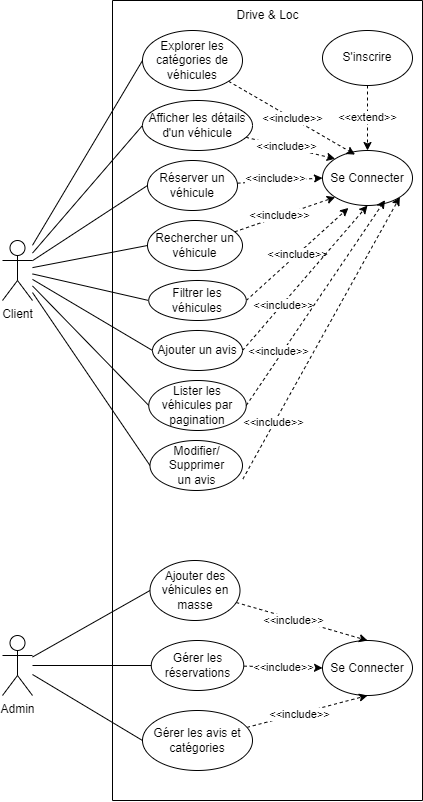

The diagram above was exported from draw.io. Its source (the exported page's mxGraphModel, read from the mxfile embedded in the PNG):
<mxGraphModel dx="1323" dy="697" grid="1" gridSize="10" guides="1" tooltips="1" connect="1" arrows="1" fold="1" page="1" pageScale="1" pageWidth="827" pageHeight="1169" math="0" shadow="0">
  <root>
    <mxCell id="0" />
    <mxCell id="1" parent="0" />
    <mxCell id="ScqXa6ozit1TZ5BaPJmo-29" style="rounded=0;orthogonalLoop=1;jettySize=auto;html=1;entryX=0;entryY=0.5;entryDx=0;entryDy=0;jumpStyle=none;endArrow=none;endFill=0;" edge="1" parent="1" source="CCE13fCGWEEDuIDGP4Dh-1" target="ScqXa6ozit1TZ5BaPJmo-21">
      <mxGeometry relative="1" as="geometry" />
    </mxCell>
    <mxCell id="ScqXa6ozit1TZ5BaPJmo-30" style="rounded=0;orthogonalLoop=1;jettySize=auto;html=1;entryX=0;entryY=0.5;entryDx=0;entryDy=0;endArrow=none;endFill=0;" edge="1" parent="1" source="CCE13fCGWEEDuIDGP4Dh-1" target="ScqXa6ozit1TZ5BaPJmo-22">
      <mxGeometry relative="1" as="geometry" />
    </mxCell>
    <mxCell id="ScqXa6ozit1TZ5BaPJmo-31" style="rounded=0;orthogonalLoop=1;jettySize=auto;html=1;entryX=0;entryY=0.5;entryDx=0;entryDy=0;endArrow=none;endFill=0;" edge="1" parent="1" source="CCE13fCGWEEDuIDGP4Dh-1" target="ScqXa6ozit1TZ5BaPJmo-23">
      <mxGeometry relative="1" as="geometry" />
    </mxCell>
    <mxCell id="ScqXa6ozit1TZ5BaPJmo-32" style="rounded=0;orthogonalLoop=1;jettySize=auto;html=1;entryX=0;entryY=0.5;entryDx=0;entryDy=0;endArrow=none;endFill=0;" edge="1" parent="1" source="CCE13fCGWEEDuIDGP4Dh-1" target="ScqXa6ozit1TZ5BaPJmo-24">
      <mxGeometry relative="1" as="geometry" />
    </mxCell>
    <mxCell id="ScqXa6ozit1TZ5BaPJmo-33" style="rounded=0;orthogonalLoop=1;jettySize=auto;html=1;entryX=0;entryY=0.5;entryDx=0;entryDy=0;endArrow=none;endFill=0;" edge="1" parent="1" source="CCE13fCGWEEDuIDGP4Dh-1" target="ScqXa6ozit1TZ5BaPJmo-25">
      <mxGeometry relative="1" as="geometry" />
    </mxCell>
    <mxCell id="ScqXa6ozit1TZ5BaPJmo-35" style="rounded=0;orthogonalLoop=1;jettySize=auto;html=1;entryX=0;entryY=0.5;entryDx=0;entryDy=0;endArrow=none;endFill=0;" edge="1" parent="1" source="CCE13fCGWEEDuIDGP4Dh-1" target="ScqXa6ozit1TZ5BaPJmo-26">
      <mxGeometry relative="1" as="geometry" />
    </mxCell>
    <mxCell id="ScqXa6ozit1TZ5BaPJmo-36" style="rounded=0;orthogonalLoop=1;jettySize=auto;html=1;entryX=0;entryY=0.5;entryDx=0;entryDy=0;endArrow=none;endFill=0;" edge="1" parent="1" source="CCE13fCGWEEDuIDGP4Dh-1" target="ScqXa6ozit1TZ5BaPJmo-27">
      <mxGeometry relative="1" as="geometry" />
    </mxCell>
    <mxCell id="ScqXa6ozit1TZ5BaPJmo-37" style="rounded=0;orthogonalLoop=1;jettySize=auto;html=1;entryX=0;entryY=0.5;entryDx=0;entryDy=0;endArrow=none;endFill=0;" edge="1" parent="1" source="CCE13fCGWEEDuIDGP4Dh-1" target="ScqXa6ozit1TZ5BaPJmo-28">
      <mxGeometry relative="1" as="geometry" />
    </mxCell>
    <mxCell id="CCE13fCGWEEDuIDGP4Dh-1" value="Client" style="shape=umlActor;verticalLabelPosition=bottom;verticalAlign=top;html=1;" parent="1" vertex="1">
      <mxGeometry x="190" y="460" width="30" height="60" as="geometry" />
    </mxCell>
    <mxCell id="ScqXa6ozit1TZ5BaPJmo-2" value="" style="swimlane;startSize=0;" vertex="1" parent="1">
      <mxGeometry x="300" y="220" width="310" height="800" as="geometry">
        <mxRectangle x="310" y="500" width="50" height="40" as="alternateBounds" />
      </mxGeometry>
    </mxCell>
    <mxCell id="ScqXa6ozit1TZ5BaPJmo-3" value="Drive &amp;amp; Loc" style="text;html=1;align=center;verticalAlign=middle;resizable=0;points=[];autosize=1;strokeColor=none;fillColor=none;" vertex="1" parent="ScqXa6ozit1TZ5BaPJmo-2">
      <mxGeometry x="110" width="90" height="30" as="geometry" />
    </mxCell>
    <mxCell id="ScqXa6ozit1TZ5BaPJmo-13" value="Se Connecter" style="ellipse;whiteSpace=wrap;html=1;" vertex="1" parent="ScqXa6ozit1TZ5BaPJmo-2">
      <mxGeometry x="210" y="150" width="90" height="55" as="geometry" />
    </mxCell>
    <mxCell id="ScqXa6ozit1TZ5BaPJmo-19" style="edgeStyle=orthogonalEdgeStyle;rounded=0;orthogonalLoop=1;jettySize=auto;html=1;entryX=0.5;entryY=0;entryDx=0;entryDy=0;dashed=1;" edge="1" parent="ScqXa6ozit1TZ5BaPJmo-2" source="ScqXa6ozit1TZ5BaPJmo-17" target="ScqXa6ozit1TZ5BaPJmo-13">
      <mxGeometry relative="1" as="geometry" />
    </mxCell>
    <mxCell id="ScqXa6ozit1TZ5BaPJmo-20" value="&amp;lt;&amp;lt;extend&amp;gt;&amp;gt;" style="edgeLabel;html=1;align=center;verticalAlign=middle;resizable=0;points=[];" vertex="1" connectable="0" parent="ScqXa6ozit1TZ5BaPJmo-19">
      <mxGeometry x="-0.0389" y="-1" relative="1" as="geometry">
        <mxPoint y="-1" as="offset" />
      </mxGeometry>
    </mxCell>
    <mxCell id="ScqXa6ozit1TZ5BaPJmo-17" value="S'inscrire" style="ellipse;whiteSpace=wrap;html=1;" vertex="1" parent="ScqXa6ozit1TZ5BaPJmo-2">
      <mxGeometry x="210" y="30" width="90" height="55" as="geometry" />
    </mxCell>
    <mxCell id="ScqXa6ozit1TZ5BaPJmo-39" style="rounded=0;orthogonalLoop=1;jettySize=auto;html=1;entryX=0.362;entryY=0.075;entryDx=0;entryDy=0;dashed=1;entryPerimeter=0;" edge="1" parent="ScqXa6ozit1TZ5BaPJmo-2" source="ScqXa6ozit1TZ5BaPJmo-21" target="ScqXa6ozit1TZ5BaPJmo-13">
      <mxGeometry relative="1" as="geometry" />
    </mxCell>
    <mxCell id="ScqXa6ozit1TZ5BaPJmo-40" value="&amp;lt;&amp;lt;include&amp;gt;&amp;gt;" style="edgeLabel;html=1;align=center;verticalAlign=middle;resizable=0;points=[];" vertex="1" connectable="0" parent="ScqXa6ozit1TZ5BaPJmo-39">
      <mxGeometry x="-0.0065" y="-1" relative="1" as="geometry">
        <mxPoint y="-1" as="offset" />
      </mxGeometry>
    </mxCell>
    <mxCell id="ScqXa6ozit1TZ5BaPJmo-21" value="Explorer les catégories de véhicules" style="ellipse;whiteSpace=wrap;html=1;" vertex="1" parent="ScqXa6ozit1TZ5BaPJmo-2">
      <mxGeometry x="30" y="30" width="100" height="60" as="geometry" />
    </mxCell>
    <mxCell id="ScqXa6ozit1TZ5BaPJmo-41" style="rounded=0;orthogonalLoop=1;jettySize=auto;html=1;entryX=0;entryY=0;entryDx=0;entryDy=0;dashed=1;" edge="1" parent="ScqXa6ozit1TZ5BaPJmo-2" source="ScqXa6ozit1TZ5BaPJmo-22" target="ScqXa6ozit1TZ5BaPJmo-13">
      <mxGeometry relative="1" as="geometry" />
    </mxCell>
    <mxCell id="ScqXa6ozit1TZ5BaPJmo-42" value="&amp;lt;&amp;lt;include&amp;gt;&amp;gt;" style="edgeLabel;html=1;align=center;verticalAlign=middle;resizable=0;points=[];" vertex="1" connectable="0" parent="ScqXa6ozit1TZ5BaPJmo-41">
      <mxGeometry x="-0.1027" y="1" relative="1" as="geometry">
        <mxPoint x="-1" as="offset" />
      </mxGeometry>
    </mxCell>
    <mxCell id="ScqXa6ozit1TZ5BaPJmo-22" value="Afficher les détails d'un véhicule" style="ellipse;whiteSpace=wrap;html=1;" vertex="1" parent="ScqXa6ozit1TZ5BaPJmo-2">
      <mxGeometry x="30" y="100" width="110" height="50" as="geometry" />
    </mxCell>
    <mxCell id="ScqXa6ozit1TZ5BaPJmo-43" style="rounded=0;orthogonalLoop=1;jettySize=auto;html=1;entryX=0;entryY=0.5;entryDx=0;entryDy=0;dashed=1;" edge="1" parent="ScqXa6ozit1TZ5BaPJmo-2" source="ScqXa6ozit1TZ5BaPJmo-23" target="ScqXa6ozit1TZ5BaPJmo-13">
      <mxGeometry relative="1" as="geometry" />
    </mxCell>
    <mxCell id="ScqXa6ozit1TZ5BaPJmo-46" value="&amp;lt;&amp;lt;include&amp;gt;&amp;gt;" style="edgeLabel;html=1;align=center;verticalAlign=middle;resizable=0;points=[];" vertex="1" connectable="0" parent="ScqXa6ozit1TZ5BaPJmo-43">
      <mxGeometry x="-0.1226" y="3" relative="1" as="geometry">
        <mxPoint x="1" as="offset" />
      </mxGeometry>
    </mxCell>
    <mxCell id="ScqXa6ozit1TZ5BaPJmo-23" value="Réserver un véhicule" style="ellipse;whiteSpace=wrap;html=1;" vertex="1" parent="ScqXa6ozit1TZ5BaPJmo-2">
      <mxGeometry x="35" y="160" width="90" height="50" as="geometry" />
    </mxCell>
    <mxCell id="ScqXa6ozit1TZ5BaPJmo-44" style="rounded=0;orthogonalLoop=1;jettySize=auto;html=1;entryX=0;entryY=1;entryDx=0;entryDy=0;dashed=1;" edge="1" parent="ScqXa6ozit1TZ5BaPJmo-2" source="ScqXa6ozit1TZ5BaPJmo-24" target="ScqXa6ozit1TZ5BaPJmo-13">
      <mxGeometry relative="1" as="geometry" />
    </mxCell>
    <mxCell id="ScqXa6ozit1TZ5BaPJmo-47" value="&amp;lt;&amp;lt;include&amp;gt;&amp;gt;" style="edgeLabel;html=1;align=center;verticalAlign=middle;resizable=0;points=[];" vertex="1" connectable="0" parent="ScqXa6ozit1TZ5BaPJmo-44">
      <mxGeometry x="-0.1276" y="2" relative="1" as="geometry">
        <mxPoint as="offset" />
      </mxGeometry>
    </mxCell>
    <mxCell id="ScqXa6ozit1TZ5BaPJmo-24" value="Rechercher un véhicule" style="ellipse;whiteSpace=wrap;html=1;" vertex="1" parent="ScqXa6ozit1TZ5BaPJmo-2">
      <mxGeometry x="35" y="220" width="95" height="50" as="geometry" />
    </mxCell>
    <mxCell id="ScqXa6ozit1TZ5BaPJmo-45" style="rounded=0;orthogonalLoop=1;jettySize=auto;html=1;entryX=0.288;entryY=1.044;entryDx=0;entryDy=0;dashed=1;exitX=1;exitY=0.5;exitDx=0;exitDy=0;entryPerimeter=0;" edge="1" parent="ScqXa6ozit1TZ5BaPJmo-2" source="ScqXa6ozit1TZ5BaPJmo-25" target="ScqXa6ozit1TZ5BaPJmo-13">
      <mxGeometry relative="1" as="geometry" />
    </mxCell>
    <mxCell id="ScqXa6ozit1TZ5BaPJmo-48" value="&amp;lt;&amp;lt;include&amp;gt;&amp;gt;" style="edgeLabel;html=1;align=center;verticalAlign=middle;resizable=0;points=[];" vertex="1" connectable="0" parent="ScqXa6ozit1TZ5BaPJmo-45">
      <mxGeometry x="-0.0062" y="1" relative="1" as="geometry">
        <mxPoint as="offset" />
      </mxGeometry>
    </mxCell>
    <mxCell id="ScqXa6ozit1TZ5BaPJmo-25" value="Filtrer les véhicules" style="ellipse;whiteSpace=wrap;html=1;" vertex="1" parent="ScqXa6ozit1TZ5BaPJmo-2">
      <mxGeometry x="36.25" y="280" width="97.5" height="40" as="geometry" />
    </mxCell>
    <mxCell id="ScqXa6ozit1TZ5BaPJmo-49" style="rounded=0;orthogonalLoop=1;jettySize=auto;html=1;entryX=0.5;entryY=1;entryDx=0;entryDy=0;dashed=1;exitX=1;exitY=0.5;exitDx=0;exitDy=0;" edge="1" parent="ScqXa6ozit1TZ5BaPJmo-2" source="ScqXa6ozit1TZ5BaPJmo-26" target="ScqXa6ozit1TZ5BaPJmo-13">
      <mxGeometry relative="1" as="geometry" />
    </mxCell>
    <mxCell id="ScqXa6ozit1TZ5BaPJmo-51" value="&amp;lt;&amp;lt;include&amp;gt;&amp;gt;" style="edgeLabel;html=1;align=center;verticalAlign=middle;resizable=0;points=[];" vertex="1" connectable="0" parent="ScqXa6ozit1TZ5BaPJmo-49">
      <mxGeometry x="-0.3618" y="-1" relative="1" as="geometry">
        <mxPoint x="-1" as="offset" />
      </mxGeometry>
    </mxCell>
    <mxCell id="ScqXa6ozit1TZ5BaPJmo-26" value="Ajouter un avis" style="ellipse;whiteSpace=wrap;html=1;" vertex="1" parent="ScqXa6ozit1TZ5BaPJmo-2">
      <mxGeometry x="40" y="330" width="90" height="40" as="geometry" />
    </mxCell>
    <mxCell id="ScqXa6ozit1TZ5BaPJmo-27" value="Lister les véhicules par pagination" style="ellipse;whiteSpace=wrap;html=1;" vertex="1" parent="ScqXa6ozit1TZ5BaPJmo-2">
      <mxGeometry x="36.25" y="380" width="97.5" height="50" as="geometry" />
    </mxCell>
    <mxCell id="ScqXa6ozit1TZ5BaPJmo-54" style="rounded=0;orthogonalLoop=1;jettySize=auto;html=1;entryX=1;entryY=1;entryDx=0;entryDy=0;dashed=1;exitX=1.004;exitY=0.771;exitDx=0;exitDy=0;exitPerimeter=0;" edge="1" parent="ScqXa6ozit1TZ5BaPJmo-2" source="ScqXa6ozit1TZ5BaPJmo-28" target="ScqXa6ozit1TZ5BaPJmo-13">
      <mxGeometry relative="1" as="geometry" />
    </mxCell>
    <mxCell id="ScqXa6ozit1TZ5BaPJmo-55" value="&amp;lt;&amp;lt;include&amp;gt;&amp;gt;" style="edgeLabel;html=1;align=center;verticalAlign=middle;resizable=0;points=[];" vertex="1" connectable="0" parent="ScqXa6ozit1TZ5BaPJmo-54">
      <mxGeometry x="-0.5968" y="2" relative="1" as="geometry">
        <mxPoint as="offset" />
      </mxGeometry>
    </mxCell>
    <mxCell id="ScqXa6ozit1TZ5BaPJmo-28" value="Modifier/&lt;div&gt;Supprimer&lt;div&gt;un avis&lt;/div&gt;&lt;/div&gt;" style="ellipse;whiteSpace=wrap;html=1;" vertex="1" parent="ScqXa6ozit1TZ5BaPJmo-2">
      <mxGeometry x="37.5" y="440" width="92.5" height="50" as="geometry" />
    </mxCell>
    <mxCell id="ScqXa6ozit1TZ5BaPJmo-50" style="rounded=0;orthogonalLoop=1;jettySize=auto;html=1;entryX=0.695;entryY=0.903;entryDx=0;entryDy=0;entryPerimeter=0;dashed=1;exitX=1;exitY=0.5;exitDx=0;exitDy=0;" edge="1" parent="ScqXa6ozit1TZ5BaPJmo-2" source="ScqXa6ozit1TZ5BaPJmo-27" target="ScqXa6ozit1TZ5BaPJmo-13">
      <mxGeometry relative="1" as="geometry" />
    </mxCell>
    <mxCell id="ScqXa6ozit1TZ5BaPJmo-53" value="&amp;lt;&amp;lt;include&amp;gt;&amp;gt;" style="edgeLabel;html=1;align=center;verticalAlign=middle;resizable=0;points=[];" vertex="1" connectable="0" parent="ScqXa6ozit1TZ5BaPJmo-50">
      <mxGeometry x="-0.4948" y="4" relative="1" as="geometry">
        <mxPoint x="-1" as="offset" />
      </mxGeometry>
    </mxCell>
    <mxCell id="ScqXa6ozit1TZ5BaPJmo-56" value="Se Connecter" style="ellipse;whiteSpace=wrap;html=1;" vertex="1" parent="ScqXa6ozit1TZ5BaPJmo-2">
      <mxGeometry x="210" y="640" width="90" height="55" as="geometry" />
    </mxCell>
    <mxCell id="ScqXa6ozit1TZ5BaPJmo-63" style="rounded=0;orthogonalLoop=1;jettySize=auto;html=1;entryX=0.5;entryY=0;entryDx=0;entryDy=0;dashed=1;" edge="1" parent="ScqXa6ozit1TZ5BaPJmo-2" source="ScqXa6ozit1TZ5BaPJmo-57" target="ScqXa6ozit1TZ5BaPJmo-56">
      <mxGeometry relative="1" as="geometry" />
    </mxCell>
    <mxCell id="ScqXa6ozit1TZ5BaPJmo-66" value="&amp;lt;&amp;lt;include&amp;gt;&amp;gt;" style="edgeLabel;html=1;align=center;verticalAlign=middle;resizable=0;points=[];" vertex="1" connectable="0" parent="ScqXa6ozit1TZ5BaPJmo-63">
      <mxGeometry x="-0.1325" y="-1" relative="1" as="geometry">
        <mxPoint x="-1" as="offset" />
      </mxGeometry>
    </mxCell>
    <mxCell id="ScqXa6ozit1TZ5BaPJmo-57" value="Ajouter des véhicules en masse" style="ellipse;whiteSpace=wrap;html=1;" vertex="1" parent="ScqXa6ozit1TZ5BaPJmo-2">
      <mxGeometry x="37.5" y="560" width="90" height="60" as="geometry" />
    </mxCell>
    <mxCell id="ScqXa6ozit1TZ5BaPJmo-64" style="rounded=0;orthogonalLoop=1;jettySize=auto;html=1;entryX=0;entryY=0.5;entryDx=0;entryDy=0;dashed=1;" edge="1" parent="ScqXa6ozit1TZ5BaPJmo-2" source="ScqXa6ozit1TZ5BaPJmo-58" target="ScqXa6ozit1TZ5BaPJmo-56">
      <mxGeometry relative="1" as="geometry" />
    </mxCell>
    <mxCell id="ScqXa6ozit1TZ5BaPJmo-67" value="&amp;lt;&amp;lt;include&amp;gt;&amp;gt;" style="edgeLabel;html=1;align=center;verticalAlign=middle;resizable=0;points=[];" vertex="1" connectable="0" parent="ScqXa6ozit1TZ5BaPJmo-64">
      <mxGeometry x="-0.0074" relative="1" as="geometry">
        <mxPoint x="1" as="offset" />
      </mxGeometry>
    </mxCell>
    <mxCell id="ScqXa6ozit1TZ5BaPJmo-58" value="Gérer les réservations" style="ellipse;whiteSpace=wrap;html=1;" vertex="1" parent="ScqXa6ozit1TZ5BaPJmo-2">
      <mxGeometry x="38.75" y="640" width="92.5" height="50" as="geometry" />
    </mxCell>
    <mxCell id="ScqXa6ozit1TZ5BaPJmo-65" style="rounded=0;orthogonalLoop=1;jettySize=auto;html=1;entryX=0.5;entryY=1;entryDx=0;entryDy=0;dashed=1;" edge="1" parent="ScqXa6ozit1TZ5BaPJmo-2" source="ScqXa6ozit1TZ5BaPJmo-59" target="ScqXa6ozit1TZ5BaPJmo-56">
      <mxGeometry relative="1" as="geometry" />
    </mxCell>
    <mxCell id="ScqXa6ozit1TZ5BaPJmo-68" value="&amp;lt;&amp;lt;include&amp;gt;&amp;gt;" style="edgeLabel;html=1;align=center;verticalAlign=middle;resizable=0;points=[];" vertex="1" connectable="0" parent="ScqXa6ozit1TZ5BaPJmo-65">
      <mxGeometry x="-0.1285" relative="1" as="geometry">
        <mxPoint x="-1" as="offset" />
      </mxGeometry>
    </mxCell>
    <mxCell id="ScqXa6ozit1TZ5BaPJmo-59" value="Gérer les avis et catégories" style="ellipse;whiteSpace=wrap;html=1;" vertex="1" parent="ScqXa6ozit1TZ5BaPJmo-2">
      <mxGeometry x="30" y="710" width="110" height="60" as="geometry" />
    </mxCell>
    <mxCell id="ScqXa6ozit1TZ5BaPJmo-60" style="rounded=0;orthogonalLoop=1;jettySize=auto;html=1;entryX=0;entryY=0.5;entryDx=0;entryDy=0;endArrow=none;endFill=0;" edge="1" parent="1" source="ScqXa6ozit1TZ5BaPJmo-8" target="ScqXa6ozit1TZ5BaPJmo-57">
      <mxGeometry relative="1" as="geometry" />
    </mxCell>
    <mxCell id="ScqXa6ozit1TZ5BaPJmo-61" style="rounded=0;orthogonalLoop=1;jettySize=auto;html=1;entryX=0;entryY=0.5;entryDx=0;entryDy=0;endArrow=none;endFill=0;" edge="1" parent="1" source="ScqXa6ozit1TZ5BaPJmo-8" target="ScqXa6ozit1TZ5BaPJmo-58">
      <mxGeometry relative="1" as="geometry" />
    </mxCell>
    <mxCell id="ScqXa6ozit1TZ5BaPJmo-62" style="rounded=0;orthogonalLoop=1;jettySize=auto;html=1;entryX=0;entryY=0.5;entryDx=0;entryDy=0;endArrow=none;endFill=0;" edge="1" parent="1" source="ScqXa6ozit1TZ5BaPJmo-8" target="ScqXa6ozit1TZ5BaPJmo-59">
      <mxGeometry relative="1" as="geometry" />
    </mxCell>
    <mxCell id="ScqXa6ozit1TZ5BaPJmo-8" value="Admin" style="shape=umlActor;verticalLabelPosition=bottom;verticalAlign=top;html=1;outlineConnect=0;" vertex="1" parent="1">
      <mxGeometry x="190" y="855" width="30" height="60" as="geometry" />
    </mxCell>
  </root>
</mxGraphModel>